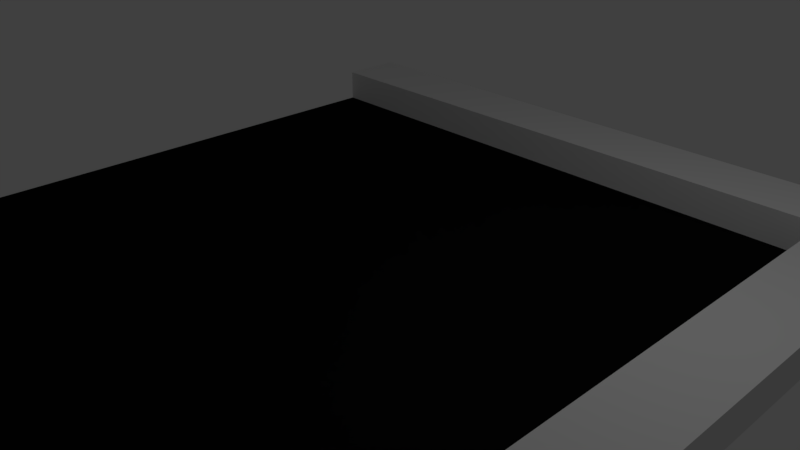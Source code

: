 # Source: CatwalkTurn.blend  (saved by Blender 2.79.0; exported with 4.5.12 LTS)
import bpy
from mathutils import Matrix  # noqa: F401  (used for matrix-valued properties, if any)

bpy.ops.wm.read_factory_settings(use_empty=True)
scene = bpy.context.scene
scene.name = 'Scene'

# ---- collections
col_collection_1 = bpy.data.collections.new('Collection 1'); scene.collection.children.link(col_collection_1)

# ---- materials (node trees are filled in below, after node groups)
mat_material = bpy.data.materials.new('Material')
mat_material.alpha_threshold = 0.0
mat_material.use_transparent_shadow = False
mat_material.roughness = 0.5
mat_material.line_color = (0.0, 0.0, 0.0, 1.0)
mat_road = bpy.data.materials.new('Road')
mat_road.alpha_threshold = 0.0
mat_road.use_transparent_shadow = False
mat_road.diffuse_color = (0.004896, 0.004896, 0.004896, 1.0)
mat_road.roughness = 0.5

# ---- material node trees

# ---- world
world_world = bpy.data.worlds.new('World'); scene.world = world_world
world_world.color = (0.05088, 0.05088, 0.05088)
world_world.use_sun_shadow = False
world_world.sun_shadow_jitter_overblur = 0.0
world_world.cycles.sampling_method = 'MANUAL'

# ---- cameras
cam_camera = bpy.data.cameras.new('Camera')
cam_camera.clip_end = 100.0
cam_camera.lens = 35.0
cam_camera.sensor_width = 32.0
cam_camera.sensor_height = 18.0
cam_camera.ortho_scale = 7.314
cam_camera.dof.focus_distance = 0.0
cam_camera.dof.aperture_fstop = 128.0

# ---- lights
light_lamp = bpy.data.lights.new('Lamp', 'POINT')
light_lamp.transmission_factor = 0.0
light_lamp.cutoff_distance = 30.0
light_lamp.energy = 100.0
light_lamp.shadow_buffer_clip_start = 1.001
light_lamp.shadow_soft_size = 0.1
light_lamp.shadow_maximum_resolution = 0.006
light_lamp.use_absolute_resolution = True

# ---- meshes
me_cube = bpy.data.meshes.new('Cube')
me_cube.from_pydata([(4.0, 5.0, 0.0), (4.0, 4.0, 0.0), (5.0, 4.0, 0.5), (5.0, 4.0, 0.0), (4.0, 5.0, 0.5), (4.0, 4.0, -1.0), (4.0, 4.0, 0.5), (-4.0, 5.0, 0.0), (-4.0, 4.0, 0.0), (0.0, 4.0, 0.0), (0.0, 5.0, 0.0), (-5.0, 0.0, 0.0), (0.0, 4.0, -1.0), (-5.0, 0.0, -1.0), (-4.0, 5.0, 0.5), (-4.0, 4.0, -1.0), (-4.0, 4.0, 0.5), (4.0, -5.0, -1.0), (4.0, -4.0, 0.0), (5.0, -5.0, 0.0), (5.0, -4.0, 0.5), (4.0, -5.0, 0.0), (5.0, -4.0, 0.0), (5.0, -5.0, 0.5), (4.0, -5.0, 0.5), (4.0, -4.0, -1.0), (4.0, 0.0, -1.0), (5.0, 0.0, 0.0), (4.0, 0.0, 0.0), (4.0, -4.0, 0.5), (4.0, 0.0, 0.5), (5.0, 0.0, 0.5), (-4.0, -5.0, -1.0), (-4.0, -4.0, 0.0), (-5.0, -4.0, -1.0), (0.0, -4.0, 0.0), (0.0, -5.0, -1.0), (-5.0, -5.0, 0.0), (0.0, -5.0, 0.0), (-4.0, -5.0, 0.0), (0.0, -4.0, -1.0), (-5.0, -4.0, 0.0), (-5.0, -5.0, -1.0), (-5.0, 4.0, 0.5), (-4.0, -4.0, -1.0), (-4.0, 0.0, -1.0), (-5.0, 4.0, -1.0), (0.0, 0.0, 0.0), (0.0, 0.0, -1.0), (-4.0, 0.0, 0.0), (-5.0, 5.0, 0.5), (-5.0, 4.0, 0.0), (-5.0, 5.0, 0.0), (0.0, 4.0, 0.5), (0.0, 5.0, 0.5), (-5.0, -5.0, 0.5), (-4.0, -5.0, 0.5), (-5.0, -4.0, 0.5)], [], [(0, 3, 5), (5, 3, 27, 26), (5, 12, 10, 0), (28, 1, 9, 47), (26, 48, 12, 5), (2, 6, 30, 31), (10, 7, 14, 54), (2, 4, 6), (28, 30, 6, 1), (31, 27, 3, 2), (3, 0, 4, 2), (15, 7, 10, 12), (49, 47, 9, 8), (45, 15, 12, 48), (10, 54, 4, 0), (8, 16, 43, 51), (17, 25, 22), (17, 22, 19), (25, 26, 27, 22), (18, 35, 38, 21), (25, 17, 36, 40), (28, 47, 35, 18), (26, 25, 40, 48), (20, 31, 30, 29), (21, 24, 29, 18), (20, 29, 24, 23), (28, 18, 29, 30), (31, 20, 22, 27), (22, 20, 23, 19), (7, 15, 46, 52), (44, 32, 42, 34), (49, 8, 51, 11), (33, 39, 38, 35), (44, 40, 36, 32), (49, 33, 35, 47), (45, 48, 40, 44), (14, 7, 52, 50), (39, 33, 41), (33, 49, 11, 41), (16, 14, 50, 43), (45, 44, 34, 13), (15, 45, 13, 46), (16, 8, 9, 53), (1, 6, 53, 9), (54, 14, 16, 53), (4, 54, 53, 6), (39, 41, 57, 56), (55, 56, 57), (41, 37, 55, 57), (37, 39, 56, 55)])
me_cube.polygons.foreach_set('material_index', [0, 0, 0, 1, 0, 0, 0, 0, 0, 0, 0, 0, 1, 0, 0, 0, 0, 0, 0, 1, 0, 1, 0, 0, 0, 0, 0, 0, 0, 0, 0, 1, 1, 0, 1, 0, 0, 1, 1, 0, 0, 0, 0, 0, 0, 0, 0, 0, 0, 0])
_uv = me_cube.uv_layers.new(name='UVMap')
_uv.uv.foreach_set('vector', [0.5, 0.375, 0.625, 0.25, 0.5, 0.25, 0.5, 0.375, 0.5, 0.5, 5.96e-08, 0.5, 5.96e-08, 0.375, 0.5, 0.5, 5.96e-08, 0.5, 5.96e-08, 0.625, 0.5, 0.625, 0.5, 0.5, 0.5, 1.0, 5.96e-08, 1.0, 5.96e-08, 0.5, 0.5, 0.5, 5.96e-08, 0.5, 5.96e-08, 1.0, 0.5, 1.0, 0.625, 0.5, 0.5, 0.5, 0.5, 2.384e-07, 0.625, 2.384e-07, 0.5, 0.5, 1.192e-07, 0.5, 1.192e-07, 0.5625, 0.5, 0.5625, 0.625, 0.5, 0.5, 0.625, 0.5, 0.5, 0.5, 0.5, 0.5, 0.5625, 1.0, 0.5625, 1.0, 0.5, 0.5, 0.5625, 0.5, 0.5, 1.0, 0.5, 1.0, 0.5625, 0.5, 0.5, 0.625, 0.5, 0.625, 0.5625, 0.5, 0.5625, 0.5, 0.5, 0.5, 0.625, 1.0, 0.625, 1.0, 0.5, 0.5, 0.5, 1.0, 0.5, 1.0, 1.0, 0.5, 1.0, 0.5, 0.5, 0.5, 1.0, 1.0, 1.0, 1.0, 0.5, 0.5, 0.5, 0.5, 0.5625, 1.0, 0.5625, 1.0, 0.5, 0.5, 0.5, 0.5, 0.5625, 0.375, 0.5625, 0.375, 0.5, 0.375, 0.375, 0.5, 0.375, 0.5, 0.5, 0.5, 0.375, 0.625, 0.5, 0.625, 0.375, 0.5, 0.375, 1.0, 0.375, 1.0, 0.5, 0.5, 0.5, 0.5, 0.5, 5.96e-08, 0.5, 5.96e-08, 0.375, 0.5, 0.375, 0.5, 0.5, 0.5, 0.375, 5.96e-08, 0.375, 5.96e-08, 0.5, 0.5, 0.5, 5.96e-08, 0.5, 5.96e-08, 0.0, 0.5, 1.788e-07, 0.5, 0.5, 0.5, 3.874e-07, 5.96e-08, 2.98e-07, 5.96e-08, 0.5, 0.625, 0.5, 0.625, 1.0, 0.5, 1.0, 0.5, 0.5, 0.625, 0.5, 0.625, 0.5625, 0.75, 0.5625, 0.75, 0.5, 0.625, 0.5, 0.5, 0.5, 0.5, 0.375, 0.625, 0.375, 0.5, 0.5, 0.0, 0.5, 0.0, 0.5625, 0.5, 0.5625, 0.5, 0.5625, 1.192e-07, 0.5625, 1.192e-07, 0.5, 0.5, 0.5, 0.5, 0.5, 0.5, 0.5625, 0.375, 0.5625, 0.375, 0.5, 0.5, 0.375, 0.5, 0.25, 0.375, 0.25, 0.375, 0.375, 0.5, 0.5, 0.5, 0.375, 0.375, 0.375, 0.375, 0.5, 0.5, 0.5, 0.5, 1.0, 0.375, 1.0, 0.375, 0.5, 0.5, 0.5, 0.5, 0.375, 1.0, 0.375, 1.0, 0.5, 0.5, 0.5, 1.0, 0.5, 1.0, 0.375, 0.5, 0.375, 0.5, 0.5, 0.5, 1.788e-07, 1.0, 0.0, 1.0, 0.5, 0.5, 0.5, 1.0, 0.5, 1.0, 2.98e-07, 0.5, 3.874e-07, 0.5, 0.5625, 0.5, 0.5, 0.375, 0.5, 0.375, 0.5625, 0.5, 0.625, 0.5, 0.75, 0.375, 0.75, 0.5, 0.5, 0.5, 1.0, 0.375, 1.0, 0.375, 0.5, 0.5, 0.5, 0.5, 0.625, 0.375, 0.625, 0.375, 0.5, 0.5, 0.5, 0.5, 3.874e-07, 0.375, 3.874e-07, 0.375, 0.5, 0.5, 0.5, 0.5, 2.384e-07, 0.375, 2.384e-07, 0.375, 0.5, 0.5, 0.5625, 0.5, 0.5, 1.0, 0.5, 1.0, 0.5625, 0.5, 0.5, 0.5, 0.5625, 5.96e-08, 0.5625, 5.96e-08, 0.5, 0.5, 0.375, 1.192e-07, 0.375, 8.941e-08, 0.25, 0.5, 0.25, 0.5, 0.375, 5.96e-08, 0.375, 5.96e-08, 0.25, 0.5, 0.25, 0.5, 0.5, 0.375, 0.5, 0.375, 0.5625, 0.5, 0.5625, 0.375, 0.625, 0.5, 0.625, 0.375, 0.75, 0.5, 0.5, 0.375, 0.5, 0.375, 0.5625, 0.5, 0.5625, 0.375, 0.5, 0.5, 0.5, 0.5, 0.5625, 0.375, 0.5625])
me_cube.materials.append(mat_material)
me_cube.materials.append(mat_road)
me_cube.use_remesh_preserve_volume = False
me_cube.use_remesh_preserve_attributes = False
me_cube.use_mirror_vertex_groups = False
me_cube.update()

# ---- objects
ob_cube = bpy.data.objects.new('Cube', me_cube)
ob_lamp = bpy.data.objects.new('Lamp', light_lamp)
ob_camera = bpy.data.objects.new('Camera', cam_camera)

# ---- transforms, parenting, visibility, modifiers, constraints
ob_cube.location = (0.0, 0.0, 0.0)
ob_cube.lock_rotations_4d = False
ob_cube.empty_display_type = 'ARROWS'
ob_cube.lineart.crease_threshold = 0.0
ob_lamp.location = (4.076, 1.005, 5.904)
ob_lamp.rotation_euler = (0.6503, 0.05522, 1.866)
ob_lamp.lock_rotations_4d = False
ob_lamp.empty_display_type = 'ARROWS'
ob_lamp.color = (0.0, 0.0, 0.0, 0.0)
ob_lamp.lineart.crease_threshold = 0.0
ob_camera.location = (7.481, -6.508, 5.344)
ob_camera.rotation_euler = (1.109, 0.0, 0.8149)
ob_camera.lock_rotations_4d = False
ob_camera.empty_display_type = 'ARROWS'
ob_camera.color = (0.0, 0.0, 0.0, 0.0)
ob_camera.display_type = 'WIRE'
ob_camera.lineart.crease_threshold = 0.0

# ---- collection membership
col_collection_1.objects.link(ob_cube)
col_collection_1.objects.link(ob_lamp)
col_collection_1.objects.link(ob_camera)

# ---- scene / render settings (as saved in the file)
scene.camera = ob_camera
scene.frame_start = 1; scene.frame_end = 250; scene.frame_set(1)
scene.render.engine = 'BLENDER_EEVEE_NEXT'
scene.render.resolution_percentage = 50
scene.render.dither_intensity = 0.0
scene.cycles.use_denoising = False
scene.cycles.samples = 128
scene.cycles.sampling_pattern = 'TABULATED_SOBOL'
scene.cycles.use_adaptive_sampling = False
scene.cycles.use_light_tree = False
scene.cycles.blur_glossy = 0.0
scene.cycles.sample_clamp_indirect = 0.0
scene.view_settings.view_transform = 'Standard'
bpy.context.view_layer.update()
